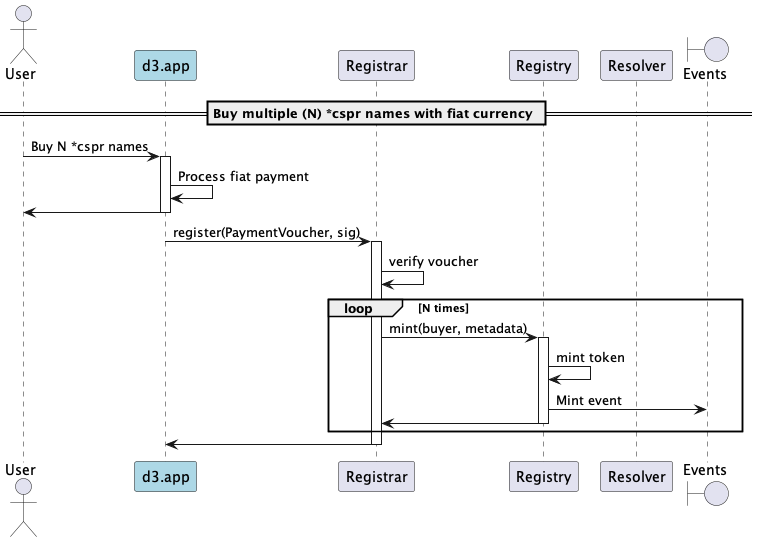

The diagram above was rendered by PlantUML. Its source (embedded in the PNG):
@startuml
'https://plantuml.com/sequence-diagram

'autonumber
actor User
participant "d3.app" as d3 #lightblue
participant "Registrar"
participant "Registry"
participant "Resolver"
boundary "Events"

== Buy multiple (N) *cspr names with fiat currency ==

User -> d3: Buy N *cspr names
activate d3
d3 -> d3: Process fiat payment
d3 -> User
deactivate d3

d3 -> Registrar: register(PaymentVoucher, sig)
activate Registrar
Registrar -> Registrar: verify voucher
    loop N times
        Registrar -> Registry: mint(buyer, metadata)
        activate Registry
        Registry -> Registry: mint token
        Registry -> "Events": Mint event
        Registry -> Registrar
        deactivate Registry
    end loop
Registrar -> d3
deactivate Registrar
deactivate d3

@enduml